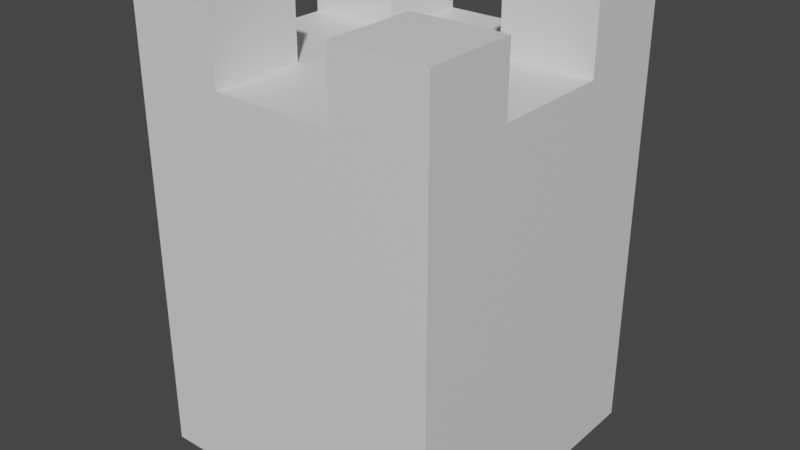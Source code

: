 # Source: Block.blend  (saved by Blender 3.3.6; exported with 4.5.12 LTS)
import bpy
from mathutils import Matrix  # noqa: F401  (used for matrix-valued properties, if any)

bpy.ops.wm.read_factory_settings(use_empty=True)
scene = bpy.context.scene
scene.name = 'Scene'

# ---- collections
col_collection = bpy.data.collections.new('Collection'); scene.collection.children.link(col_collection)

# ---- materials (node trees are filled in below, after node groups)
mat_material = bpy.data.materials.new('Material')
mat_material.alpha_threshold = 0.0
mat_material.use_transparent_shadow = False
mat_material.roughness = 0.5
mat_material.line_color = (0.0, 0.0, 0.0, 1.0)

# ---- material node trees
mat_material.use_nodes = True; mat_material.node_tree.nodes.clear()
_N = mat_material.node_tree.nodes; _L = mat_material.node_tree.links
n0 = _N.new('ShaderNodeOutputMaterial'); n0.name = 'Material Output'; n0.location = (300, 300)
n1 = _N.new('ShaderNodeBsdfPrincipled'); n1.name = 'Principled BSDF'; n1.location = (10, 300)
n1.distribution = 'GGX'
n1.subsurface_method = 'RANDOM_WALK_SKIN'
n1.inputs[3].default_value = 1.45
n1.inputs[27].default_value = (0.0, 0.0, 0.0, 1.0)
n1.inputs[28].default_value = 1.0
_L.new(n1.outputs[0], n0.inputs[0])
n0.is_active_output = True

# ---- world
world_world = bpy.data.worlds.new('World'); scene.world = world_world
world_world.use_nodes = True; world_world.node_tree.nodes.clear()
_N = world_world.node_tree.nodes; _L = world_world.node_tree.links
n0 = _N.new('ShaderNodeOutputWorld'); n0.name = 'World Output'; n0.location = (300, 300)
n1 = _N.new('ShaderNodeBackground'); n1.name = 'Background'; n1.location = (10, 300)
n1.inputs[0].default_value = (0.05088, 0.05088, 0.05088, 1.0)
_L.new(n1.outputs[0], n0.inputs[0])
n0.is_active_output = True
world_world.color = (0.05088, 0.05088, 0.05088)
world_world.use_sun_shadow = False
world_world.sun_shadow_jitter_overblur = 0.0

# ---- meshes
me_cube = bpy.data.meshes.new('Cube')
me_cube.from_pydata([(1.0, 1.0, 2.0), (1.0, 1.0, 0.0), (1.0, -1.0, 2.0), (1.0, -1.0, 0.0), (-1.0, 1.0, 2.0), (-1.0, 1.0, 0.0), (-1.0, -1.0, 2.0), (-1.0, -1.0, 0.0), (0.3965, -1.0, 2.0), (-0.3965, -1.0, 2.0), (-1.0, -0.4011, 2.0), (-1.0, 0.392, 2.0), (1.0, 0.392, 2.0), (1.0, -0.4011, 2.0), (-0.3965, 1.0, 2.0), (0.3965, 1.0, 2.0), (-0.3965, -0.4011, 2.0), (-0.3965, 0.392, 2.0), (0.3965, -0.4011, 2.0), (0.3965, 0.392, 2.0), (-0.3965, -1.0, 2.351), (-1.0, -1.0, 2.351), (1.0, -0.4011, 2.351), (1.0, -1.0, 2.351), (-1.0, 0.392, 2.351), (-1.0, 1.0, 2.351), (0.3965, 1.0, 2.351), (1.0, 1.0, 2.351), (0.3965, -1.0, 2.351), (-1.0, -0.4011, 2.351), (1.0, 0.392, 2.351), (-0.3965, 1.0, 2.351), (-0.3965, -0.4011, 2.351), (0.3965, -0.4011, 2.351), (-0.3965, 0.392, 2.351), (0.3965, 0.392, 2.351)], [], [(11, 17, 34, 24), (3, 2, 8, 9, 6, 7), (7, 6, 10, 11, 4, 5), (5, 1, 3, 7), (1, 0, 12, 13, 2, 3), (5, 4, 14, 15, 0, 1), (12, 19, 18, 13), (8, 2, 23, 28), (8, 18, 16, 9), (18, 8, 28, 33), (10, 16, 17, 11), (14, 4, 25, 31), (14, 17, 19, 15), (17, 16, 18, 19), (27, 26, 35, 30), (22, 33, 28, 23), (20, 32, 29, 21), (24, 34, 31, 25), (9, 16, 32, 20), (17, 14, 31, 34), (6, 9, 20, 21), (16, 10, 29, 32), (10, 6, 21, 29), (2, 13, 22, 23), (15, 19, 35, 26), (13, 18, 33, 22), (12, 0, 27, 30), (19, 12, 30, 35), (4, 11, 24, 25), (0, 15, 26, 27)])
_uv = me_cube.uv_layers.new(name='UVMap')
_uv.uv.foreach_set('vector', [0.875, 0.576, 0.7996, 0.576, 0.7996, 0.576, 0.875, 0.576, 0.375, 0.75, 0.625, 0.75, 0.625, 0.8254, 0.625, 0.9246, 0.625, 1.0, 0.375, 1.0, 0.375, 0.0, 0.625, 0.0, 0.625, 0.07487, 0.625, 0.174, 0.625, 0.25, 0.375, 0.25, 0.125, 0.5, 0.375, 0.5, 0.375, 0.75, 0.125, 0.75, 0.375, 0.5, 0.625, 0.5, 0.625, 0.576, 0.625, 0.6751, 0.625, 0.75, 0.375, 0.75, 0.375, 0.25, 0.625, 0.25, 0.625, 0.3254, 0.625, 0.4246, 0.625, 0.5, 0.375, 0.5, 0.625, 0.576, 0.7004, 0.576, 0.7004, 0.6751, 0.625, 0.6751, 0.625, 0.8254, 0.625, 0.75, 0.625, 0.75, 0.625, 0.8254, 0.7004, 0.75, 0.7004, 0.6751, 0.7996, 0.6751, 0.7996, 0.75, 0.7004, 0.6751, 0.7004, 0.75, 0.7004, 0.75, 0.7004, 0.6751, 0.875, 0.6751, 0.7996, 0.6751, 0.7996, 0.576, 0.875, 0.576, 0.625, 0.3254, 0.625, 0.25, 0.625, 0.25, 0.625, 0.3254, 0.7996, 0.5, 0.7996, 0.576, 0.7004, 0.576, 0.7004, 0.5, 0.7996, 0.576, 0.7996, 0.6751, 0.7004, 0.6751, 0.7004, 0.576, 0.625, 0.5, 0.7004, 0.5, 0.7004, 0.576, 0.625, 0.576, 0.625, 0.6751, 0.7004, 0.6751, 0.7004, 0.75, 0.625, 0.75, 0.7996, 0.75, 0.7996, 0.6751, 0.875, 0.6751, 0.875, 0.75, 0.875, 0.576, 0.7996, 0.576, 0.7996, 0.5, 0.875, 0.5, 0.7996, 0.75, 0.7996, 0.6751, 0.7996, 0.6751, 0.7996, 0.75, 0.7996, 0.576, 0.7996, 0.5, 0.7996, 0.5, 0.7996, 0.576, 0.625, 1.0, 0.625, 0.9246, 0.625, 0.9246, 0.625, 1.0, 0.7996, 0.6751, 0.875, 0.6751, 0.875, 0.6751, 0.7996, 0.6751, 0.625, 0.07487, 0.625, 0.0, 0.625, 0.0, 0.625, 0.07487, 0.625, 0.75, 0.625, 0.6751, 0.625, 0.6751, 0.625, 0.75, 0.7004, 0.5, 0.7004, 0.576, 0.7004, 0.576, 0.7004, 0.5, 0.625, 0.6751, 0.7004, 0.6751, 0.7004, 0.6751, 0.625, 0.6751, 0.625, 0.576, 0.625, 0.5, 0.625, 0.5, 0.625, 0.576, 0.7004, 0.576, 0.625, 0.576, 0.625, 0.576, 0.7004, 0.576, 0.625, 0.25, 0.625, 0.174, 0.625, 0.174, 0.625, 0.25, 0.625, 0.5, 0.625, 0.4246, 0.625, 0.4246, 0.625, 0.5])
me_cube.materials.append(mat_material)
me_cube.use_mirror_vertex_groups = False
me_cube.update()

# ---- objects
ob_cube = bpy.data.objects.new('Cube', me_cube)

# ---- transforms, parenting, visibility, modifiers, constraints
ob_cube.location = (0.0, 0.0, 0.0)
ob_cube.scale = (1.0, 1.0, 1.25)
ob_cube.lock_rotations_4d = False
ob_cube.empty_display_type = 'ARROWS'
ob_cube.lineart.crease_threshold = 0.0

# ---- collection membership
col_collection.objects.link(ob_cube)

# ---- scene / render settings (as saved in the file)
scene.frame_start = 1; scene.frame_end = 250; scene.frame_set(1)
scene.render.engine = 'BLENDER_EEVEE_NEXT'
scene.cycles.sampling_pattern = 'TABULATED_SOBOL'
scene.cycles.use_light_tree = False
scene.view_settings.view_transform = 'Filmic'
bpy.context.view_layer.update()

# ---- added for rendering (the .blend has no active camera and no usable light): camera, sun
cam_auto = bpy.data.cameras.new('AutoCamera')
cam_auto.lens = 50.0
cam_auto.sensor_width = 36.0
cam_auto.clip_end = 1000.0
ob_auto_camera = bpy.data.objects.new('AutoCamera', cam_auto)
scene.collection.objects.link(ob_auto_camera)
ob_auto_camera.location = (3.77358, -4.5283, 4.4881)
ob_auto_camera.rotation_euler = (1.09748, -7.21219e-08, 0.694738)
scene.camera = ob_auto_camera
light_auto_sun = bpy.data.lights.new('AutoSun', 'SUN')
light_auto_sun.energy = 3.0
light_auto_sun.angle = 0.0523599
ob_auto_sun = bpy.data.objects.new('AutoSun', light_auto_sun)
scene.collection.objects.link(ob_auto_sun)
ob_auto_sun.rotation_euler = (0.872665, 0.174533, 0.523599)
bpy.context.view_layer.update()
